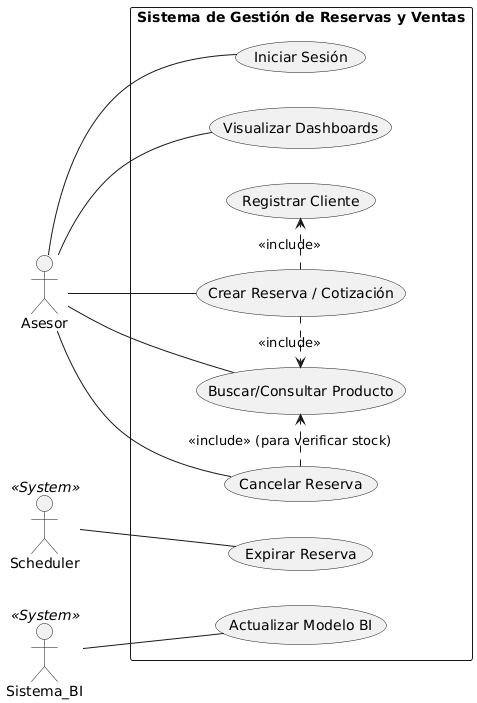

The diagram above was rendered by PlantUML. Its source (embedded in the PNG):
@startuml
left to right direction

actor Asesor
actor Scheduler <<System>>
actor Sistema_BI <<System>>

rectangle "Sistema de Gestión de Reservas y Ventas" {
    usecase UC_1 as "Iniciar Sesión"
    usecase UC_2 as "Buscar/Consultar Producto"
    usecase UC_3 as "Crear Reserva / Cotización"
    usecase UC_4 as "Cancelar Reserva"
    usecase UC_5 as "Expirar Reserva"
    usecase UC_6 as "Visualizar Dashboards"
    usecase UC_7 as "Registrar Cliente"
    usecase UC_8 as "Actualizar Modelo BI"
    
    Asesor -- UC_1
    Asesor -- UC_2
    Asesor -- UC_3
    Asesor -- UC_4
    Asesor -- UC_6
    
    Scheduler -- UC_5
    Sistema_BI -- UC_8
    
    UC_3 .> UC_7 : <<include>>
    UC_3 .> UC_2 : <<include>>
    UC_4 .> UC_2 : <<include>> (para verificar stock)
}
@enduml